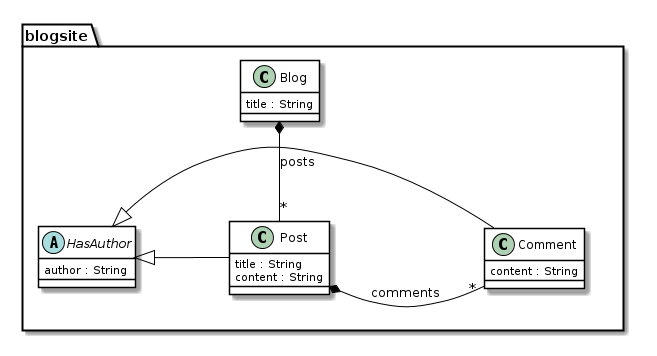

The diagram above was rendered by PlantUML. Its source (embedded in the PNG):
@startuml

skinparam class {
	BackgroundColor White
	ArrowColor Black
	BorderColor Black
}

package blogsite {
class Blog {
    title : String
}

class Post{
    title : String
    content : String
}

class Comment {
    content : String
}

abstract HasAuthor{
    author : String
}

HasAuthor <|- Post
HasAuthor <|- Comment

Blog *-- "*" Post : posts
Post *-- "*" Comment : comments

}
@enduml